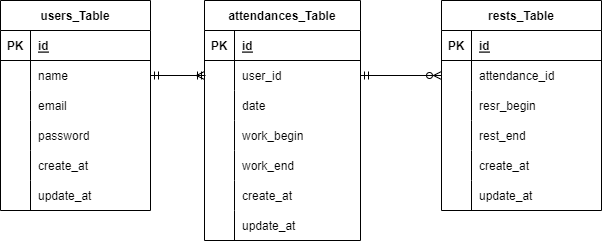

The diagram above was exported from draw.io. Its source (the exported page's mxGraphModel, read from the mxfile embedded in the PNG):
<mxGraphModel dx="1215" dy="612" grid="1" gridSize="10" guides="1" tooltips="1" connect="1" arrows="1" fold="1" page="1" pageScale="1" pageWidth="827" pageHeight="1169" math="0" shadow="0">
  <root>
    <mxCell id="0" />
    <mxCell id="1" parent="0" />
    <mxCell id="2" value="users_Table" style="shape=table;startSize=30;container=1;collapsible=1;childLayout=tableLayout;fixedRows=1;rowLines=0;fontStyle=1;align=center;resizeLast=1;" parent="1" vertex="1">
      <mxGeometry x="119" y="80" width="150" height="210" as="geometry" />
    </mxCell>
    <mxCell id="3" value="" style="shape=tableRow;horizontal=0;startSize=0;swimlaneHead=0;swimlaneBody=0;fillColor=none;collapsible=0;dropTarget=0;points=[[0,0.5],[1,0.5]];portConstraint=eastwest;top=0;left=0;right=0;bottom=1;" parent="2" vertex="1">
      <mxGeometry y="30" width="150" height="30" as="geometry" />
    </mxCell>
    <mxCell id="4" value="PK" style="shape=partialRectangle;connectable=0;fillColor=none;top=0;left=0;bottom=0;right=0;fontStyle=1;overflow=hidden;" parent="3" vertex="1">
      <mxGeometry width="30" height="30" as="geometry">
        <mxRectangle width="30" height="30" as="alternateBounds" />
      </mxGeometry>
    </mxCell>
    <mxCell id="5" value="id" style="shape=partialRectangle;connectable=0;fillColor=none;top=0;left=0;bottom=0;right=0;align=left;spacingLeft=6;fontStyle=5;overflow=hidden;" parent="3" vertex="1">
      <mxGeometry x="30" width="120" height="30" as="geometry">
        <mxRectangle width="120" height="30" as="alternateBounds" />
      </mxGeometry>
    </mxCell>
    <mxCell id="6" value="" style="shape=tableRow;horizontal=0;startSize=0;swimlaneHead=0;swimlaneBody=0;fillColor=none;collapsible=0;dropTarget=0;points=[[0,0.5],[1,0.5]];portConstraint=eastwest;top=0;left=0;right=0;bottom=0;" parent="2" vertex="1">
      <mxGeometry y="60" width="150" height="30" as="geometry" />
    </mxCell>
    <mxCell id="7" value="" style="shape=partialRectangle;connectable=0;fillColor=none;top=0;left=0;bottom=0;right=0;editable=1;overflow=hidden;" parent="6" vertex="1">
      <mxGeometry width="30" height="30" as="geometry">
        <mxRectangle width="30" height="30" as="alternateBounds" />
      </mxGeometry>
    </mxCell>
    <mxCell id="8" value="name" style="shape=partialRectangle;connectable=0;fillColor=none;top=0;left=0;bottom=0;right=0;align=left;spacingLeft=6;overflow=hidden;" parent="6" vertex="1">
      <mxGeometry x="30" width="120" height="30" as="geometry">
        <mxRectangle width="120" height="30" as="alternateBounds" />
      </mxGeometry>
    </mxCell>
    <mxCell id="9" value="" style="shape=tableRow;horizontal=0;startSize=0;swimlaneHead=0;swimlaneBody=0;fillColor=none;collapsible=0;dropTarget=0;points=[[0,0.5],[1,0.5]];portConstraint=eastwest;top=0;left=0;right=0;bottom=0;" parent="2" vertex="1">
      <mxGeometry y="90" width="150" height="30" as="geometry" />
    </mxCell>
    <mxCell id="10" value="" style="shape=partialRectangle;connectable=0;fillColor=none;top=0;left=0;bottom=0;right=0;editable=1;overflow=hidden;" parent="9" vertex="1">
      <mxGeometry width="30" height="30" as="geometry">
        <mxRectangle width="30" height="30" as="alternateBounds" />
      </mxGeometry>
    </mxCell>
    <mxCell id="11" value="email" style="shape=partialRectangle;connectable=0;fillColor=none;top=0;left=0;bottom=0;right=0;align=left;spacingLeft=6;overflow=hidden;" parent="9" vertex="1">
      <mxGeometry x="30" width="120" height="30" as="geometry">
        <mxRectangle width="120" height="30" as="alternateBounds" />
      </mxGeometry>
    </mxCell>
    <mxCell id="12" value="" style="shape=tableRow;horizontal=0;startSize=0;swimlaneHead=0;swimlaneBody=0;fillColor=none;collapsible=0;dropTarget=0;points=[[0,0.5],[1,0.5]];portConstraint=eastwest;top=0;left=0;right=0;bottom=0;" parent="2" vertex="1">
      <mxGeometry y="120" width="150" height="30" as="geometry" />
    </mxCell>
    <mxCell id="13" value="" style="shape=partialRectangle;connectable=0;fillColor=none;top=0;left=0;bottom=0;right=0;editable=1;overflow=hidden;" parent="12" vertex="1">
      <mxGeometry width="30" height="30" as="geometry">
        <mxRectangle width="30" height="30" as="alternateBounds" />
      </mxGeometry>
    </mxCell>
    <mxCell id="14" value="password" style="shape=partialRectangle;connectable=0;fillColor=none;top=0;left=0;bottom=0;right=0;align=left;spacingLeft=6;overflow=hidden;" parent="12" vertex="1">
      <mxGeometry x="30" width="120" height="30" as="geometry">
        <mxRectangle width="120" height="30" as="alternateBounds" />
      </mxGeometry>
    </mxCell>
    <mxCell id="63" style="shape=tableRow;horizontal=0;startSize=0;swimlaneHead=0;swimlaneBody=0;fillColor=none;collapsible=0;dropTarget=0;points=[[0,0.5],[1,0.5]];portConstraint=eastwest;top=0;left=0;right=0;bottom=0;" parent="2" vertex="1">
      <mxGeometry y="150" width="150" height="30" as="geometry" />
    </mxCell>
    <mxCell id="64" style="shape=partialRectangle;connectable=0;fillColor=none;top=0;left=0;bottom=0;right=0;editable=1;overflow=hidden;" parent="63" vertex="1">
      <mxGeometry width="30" height="30" as="geometry">
        <mxRectangle width="30" height="30" as="alternateBounds" />
      </mxGeometry>
    </mxCell>
    <mxCell id="65" value="create_at" style="shape=partialRectangle;connectable=0;fillColor=none;top=0;left=0;bottom=0;right=0;align=left;spacingLeft=6;overflow=hidden;" parent="63" vertex="1">
      <mxGeometry x="30" width="120" height="30" as="geometry">
        <mxRectangle width="120" height="30" as="alternateBounds" />
      </mxGeometry>
    </mxCell>
    <mxCell id="66" style="shape=tableRow;horizontal=0;startSize=0;swimlaneHead=0;swimlaneBody=0;fillColor=none;collapsible=0;dropTarget=0;points=[[0,0.5],[1,0.5]];portConstraint=eastwest;top=0;left=0;right=0;bottom=0;" parent="2" vertex="1">
      <mxGeometry y="180" width="150" height="30" as="geometry" />
    </mxCell>
    <mxCell id="67" style="shape=partialRectangle;connectable=0;fillColor=none;top=0;left=0;bottom=0;right=0;editable=1;overflow=hidden;" parent="66" vertex="1">
      <mxGeometry width="30" height="30" as="geometry">
        <mxRectangle width="30" height="30" as="alternateBounds" />
      </mxGeometry>
    </mxCell>
    <mxCell id="68" value="update_at" style="shape=partialRectangle;connectable=0;fillColor=none;top=0;left=0;bottom=0;right=0;align=left;spacingLeft=6;overflow=hidden;" parent="66" vertex="1">
      <mxGeometry x="30" width="120" height="30" as="geometry">
        <mxRectangle width="120" height="30" as="alternateBounds" />
      </mxGeometry>
    </mxCell>
    <mxCell id="15" value="attendances_Table" style="shape=table;startSize=30;container=1;collapsible=1;childLayout=tableLayout;fixedRows=1;rowLines=0;fontStyle=1;align=center;resizeLast=1;" parent="1" vertex="1">
      <mxGeometry x="323" y="80" width="156" height="240" as="geometry" />
    </mxCell>
    <mxCell id="16" value="" style="shape=tableRow;horizontal=0;startSize=0;swimlaneHead=0;swimlaneBody=0;fillColor=none;collapsible=0;dropTarget=0;points=[[0,0.5],[1,0.5]];portConstraint=eastwest;top=0;left=0;right=0;bottom=1;" parent="15" vertex="1">
      <mxGeometry y="30" width="156" height="30" as="geometry" />
    </mxCell>
    <mxCell id="17" value="PK" style="shape=partialRectangle;connectable=0;fillColor=none;top=0;left=0;bottom=0;right=0;fontStyle=1;overflow=hidden;" parent="16" vertex="1">
      <mxGeometry width="30" height="30" as="geometry">
        <mxRectangle width="30" height="30" as="alternateBounds" />
      </mxGeometry>
    </mxCell>
    <mxCell id="18" value="id" style="shape=partialRectangle;connectable=0;fillColor=none;top=0;left=0;bottom=0;right=0;align=left;spacingLeft=6;fontStyle=5;overflow=hidden;" parent="16" vertex="1">
      <mxGeometry x="30" width="126" height="30" as="geometry">
        <mxRectangle width="126" height="30" as="alternateBounds" />
      </mxGeometry>
    </mxCell>
    <mxCell id="22" value="" style="shape=tableRow;horizontal=0;startSize=0;swimlaneHead=0;swimlaneBody=0;fillColor=none;collapsible=0;dropTarget=0;points=[[0,0.5],[1,0.5]];portConstraint=eastwest;top=0;left=0;right=0;bottom=0;rounded=0;" parent="15" vertex="1">
      <mxGeometry y="60" width="156" height="30" as="geometry" />
    </mxCell>
    <mxCell id="23" value="" style="shape=partialRectangle;connectable=0;fillColor=none;top=0;left=0;bottom=0;right=0;editable=1;overflow=hidden;" parent="22" vertex="1">
      <mxGeometry width="30" height="30" as="geometry">
        <mxRectangle width="30" height="30" as="alternateBounds" />
      </mxGeometry>
    </mxCell>
    <mxCell id="24" value="user_id" style="shape=partialRectangle;connectable=0;fillColor=none;top=0;left=0;bottom=0;right=0;align=left;spacingLeft=6;overflow=hidden;" parent="22" vertex="1">
      <mxGeometry x="30" width="126" height="30" as="geometry">
        <mxRectangle width="126" height="30" as="alternateBounds" />
      </mxGeometry>
    </mxCell>
    <mxCell id="25" value="" style="shape=tableRow;horizontal=0;startSize=0;swimlaneHead=0;swimlaneBody=0;fillColor=none;collapsible=0;dropTarget=0;points=[[0,0.5],[1,0.5]];portConstraint=eastwest;top=0;left=0;right=0;bottom=0;" parent="15" vertex="1">
      <mxGeometry y="90" width="156" height="30" as="geometry" />
    </mxCell>
    <mxCell id="26" value="" style="shape=partialRectangle;connectable=0;fillColor=none;top=0;left=0;bottom=0;right=0;editable=1;overflow=hidden;" parent="25" vertex="1">
      <mxGeometry width="30" height="30" as="geometry">
        <mxRectangle width="30" height="30" as="alternateBounds" />
      </mxGeometry>
    </mxCell>
    <mxCell id="27" value="date" style="shape=partialRectangle;connectable=0;fillColor=none;top=0;left=0;bottom=0;right=0;align=left;spacingLeft=6;overflow=hidden;" parent="25" vertex="1">
      <mxGeometry x="30" width="126" height="30" as="geometry">
        <mxRectangle width="126" height="30" as="alternateBounds" />
      </mxGeometry>
    </mxCell>
    <mxCell id="29" style="shape=tableRow;horizontal=0;startSize=0;swimlaneHead=0;swimlaneBody=0;fillColor=none;collapsible=0;dropTarget=0;points=[[0,0.5],[1,0.5]];portConstraint=eastwest;top=0;left=0;right=0;bottom=0;" parent="15" vertex="1">
      <mxGeometry y="120" width="156" height="30" as="geometry" />
    </mxCell>
    <mxCell id="30" style="shape=partialRectangle;connectable=0;fillColor=none;top=0;left=0;bottom=0;right=0;editable=1;overflow=hidden;" parent="29" vertex="1">
      <mxGeometry width="30" height="30" as="geometry">
        <mxRectangle width="30" height="30" as="alternateBounds" />
      </mxGeometry>
    </mxCell>
    <mxCell id="31" value="work_begin" style="shape=partialRectangle;connectable=0;fillColor=none;top=0;left=0;bottom=0;right=0;align=left;spacingLeft=6;overflow=hidden;" parent="29" vertex="1">
      <mxGeometry x="30" width="126" height="30" as="geometry">
        <mxRectangle width="126" height="30" as="alternateBounds" />
      </mxGeometry>
    </mxCell>
    <mxCell id="43" style="shape=tableRow;horizontal=0;startSize=0;swimlaneHead=0;swimlaneBody=0;fillColor=none;collapsible=0;dropTarget=0;points=[[0,0.5],[1,0.5]];portConstraint=eastwest;top=0;left=0;right=0;bottom=0;" parent="15" vertex="1">
      <mxGeometry y="150" width="156" height="30" as="geometry" />
    </mxCell>
    <mxCell id="44" style="shape=partialRectangle;connectable=0;fillColor=none;top=0;left=0;bottom=0;right=0;editable=1;overflow=hidden;" parent="43" vertex="1">
      <mxGeometry width="30" height="30" as="geometry">
        <mxRectangle width="30" height="30" as="alternateBounds" />
      </mxGeometry>
    </mxCell>
    <mxCell id="45" value="work_end" style="shape=partialRectangle;connectable=0;fillColor=none;top=0;left=0;bottom=0;right=0;align=left;spacingLeft=6;overflow=hidden;" parent="43" vertex="1">
      <mxGeometry x="30" width="126" height="30" as="geometry">
        <mxRectangle width="126" height="30" as="alternateBounds" />
      </mxGeometry>
    </mxCell>
    <mxCell id="69" style="shape=tableRow;horizontal=0;startSize=0;swimlaneHead=0;swimlaneBody=0;fillColor=none;collapsible=0;dropTarget=0;points=[[0,0.5],[1,0.5]];portConstraint=eastwest;top=0;left=0;right=0;bottom=0;" parent="15" vertex="1">
      <mxGeometry y="180" width="156" height="30" as="geometry" />
    </mxCell>
    <mxCell id="70" value="" style="shape=partialRectangle;connectable=0;fillColor=none;top=0;left=0;bottom=0;right=0;editable=1;overflow=hidden;" parent="69" vertex="1">
      <mxGeometry width="30" height="30" as="geometry">
        <mxRectangle width="30" height="30" as="alternateBounds" />
      </mxGeometry>
    </mxCell>
    <mxCell id="71" value="create_at" style="shape=partialRectangle;connectable=0;fillColor=none;top=0;left=0;bottom=0;right=0;align=left;spacingLeft=6;overflow=hidden;" parent="69" vertex="1">
      <mxGeometry x="30" width="126" height="30" as="geometry">
        <mxRectangle width="126" height="30" as="alternateBounds" />
      </mxGeometry>
    </mxCell>
    <mxCell id="75" style="shape=tableRow;horizontal=0;startSize=0;swimlaneHead=0;swimlaneBody=0;fillColor=none;collapsible=0;dropTarget=0;points=[[0,0.5],[1,0.5]];portConstraint=eastwest;top=0;left=0;right=0;bottom=0;" parent="15" vertex="1">
      <mxGeometry y="210" width="156" height="30" as="geometry" />
    </mxCell>
    <mxCell id="76" style="shape=partialRectangle;connectable=0;fillColor=none;top=0;left=0;bottom=0;right=0;editable=1;overflow=hidden;" parent="75" vertex="1">
      <mxGeometry width="30" height="30" as="geometry">
        <mxRectangle width="30" height="30" as="alternateBounds" />
      </mxGeometry>
    </mxCell>
    <mxCell id="77" value="update_at" style="shape=partialRectangle;connectable=0;fillColor=none;top=0;left=0;bottom=0;right=0;align=left;spacingLeft=6;overflow=hidden;" parent="75" vertex="1">
      <mxGeometry x="30" width="126" height="30" as="geometry">
        <mxRectangle width="126" height="30" as="alternateBounds" />
      </mxGeometry>
    </mxCell>
    <mxCell id="40" style="edgeStyle=none;html=1;exitX=1;exitY=0.5;exitDx=0;exitDy=0;endArrow=ERmandOne;endFill=0;" parent="1" source="6" edge="1">
      <mxGeometry relative="1" as="geometry">
        <mxPoint x="324" y="155" as="targetPoint" />
      </mxGeometry>
    </mxCell>
    <mxCell id="41" style="edgeStyle=none;html=1;endArrow=ERmandOne;endFill=0;exitX=0;exitY=0.5;exitDx=0;exitDy=0;startArrow=ERmany;startFill=0;" parent="1" source="22" edge="1">
      <mxGeometry relative="1" as="geometry">
        <mxPoint x="300" y="180" as="sourcePoint" />
        <mxPoint x="269" y="155" as="targetPoint" />
      </mxGeometry>
    </mxCell>
    <mxCell id="46" value="rests_Table" style="shape=table;startSize=30;container=1;collapsible=1;childLayout=tableLayout;fixedRows=1;rowLines=0;fontStyle=1;align=center;resizeLast=1;" parent="1" vertex="1">
      <mxGeometry x="560" y="80" width="160" height="210" as="geometry" />
    </mxCell>
    <mxCell id="47" value="" style="shape=tableRow;horizontal=0;startSize=0;swimlaneHead=0;swimlaneBody=0;fillColor=none;collapsible=0;dropTarget=0;points=[[0,0.5],[1,0.5]];portConstraint=eastwest;top=0;left=0;right=0;bottom=1;" parent="46" vertex="1">
      <mxGeometry y="30" width="160" height="30" as="geometry" />
    </mxCell>
    <mxCell id="48" value="PK" style="shape=partialRectangle;connectable=0;fillColor=none;top=0;left=0;bottom=0;right=0;fontStyle=1;overflow=hidden;" parent="47" vertex="1">
      <mxGeometry width="30" height="30" as="geometry">
        <mxRectangle width="30" height="30" as="alternateBounds" />
      </mxGeometry>
    </mxCell>
    <mxCell id="49" value="id" style="shape=partialRectangle;connectable=0;fillColor=none;top=0;left=0;bottom=0;right=0;align=left;spacingLeft=6;fontStyle=5;overflow=hidden;" parent="47" vertex="1">
      <mxGeometry x="30" width="130" height="30" as="geometry">
        <mxRectangle width="130" height="30" as="alternateBounds" />
      </mxGeometry>
    </mxCell>
    <mxCell id="50" value="" style="shape=tableRow;horizontal=0;startSize=0;swimlaneHead=0;swimlaneBody=0;fillColor=none;collapsible=0;dropTarget=0;points=[[0,0.5],[1,0.5]];portConstraint=eastwest;top=0;left=0;right=0;bottom=0;" parent="46" vertex="1">
      <mxGeometry y="60" width="160" height="30" as="geometry" />
    </mxCell>
    <mxCell id="51" value="" style="shape=partialRectangle;connectable=0;fillColor=none;top=0;left=0;bottom=0;right=0;editable=1;overflow=hidden;" parent="50" vertex="1">
      <mxGeometry width="30" height="30" as="geometry">
        <mxRectangle width="30" height="30" as="alternateBounds" />
      </mxGeometry>
    </mxCell>
    <mxCell id="52" value="attendance_id" style="shape=partialRectangle;connectable=0;fillColor=none;top=0;left=0;bottom=0;right=0;align=left;spacingLeft=6;overflow=hidden;" parent="50" vertex="1">
      <mxGeometry x="30" width="130" height="30" as="geometry">
        <mxRectangle width="130" height="30" as="alternateBounds" />
      </mxGeometry>
    </mxCell>
    <mxCell id="53" value="" style="shape=tableRow;horizontal=0;startSize=0;swimlaneHead=0;swimlaneBody=0;fillColor=none;collapsible=0;dropTarget=0;points=[[0,0.5],[1,0.5]];portConstraint=eastwest;top=0;left=0;right=0;bottom=0;" parent="46" vertex="1">
      <mxGeometry y="90" width="160" height="30" as="geometry" />
    </mxCell>
    <mxCell id="54" value="" style="shape=partialRectangle;connectable=0;fillColor=none;top=0;left=0;bottom=0;right=0;editable=1;overflow=hidden;" parent="53" vertex="1">
      <mxGeometry width="30" height="30" as="geometry">
        <mxRectangle width="30" height="30" as="alternateBounds" />
      </mxGeometry>
    </mxCell>
    <mxCell id="55" value="resr_begin" style="shape=partialRectangle;connectable=0;fillColor=none;top=0;left=0;bottom=0;right=0;align=left;spacingLeft=6;overflow=hidden;" parent="53" vertex="1">
      <mxGeometry x="30" width="130" height="30" as="geometry">
        <mxRectangle width="130" height="30" as="alternateBounds" />
      </mxGeometry>
    </mxCell>
    <mxCell id="56" value="" style="shape=tableRow;horizontal=0;startSize=0;swimlaneHead=0;swimlaneBody=0;fillColor=none;collapsible=0;dropTarget=0;points=[[0,0.5],[1,0.5]];portConstraint=eastwest;top=0;left=0;right=0;bottom=0;" parent="46" vertex="1">
      <mxGeometry y="120" width="160" height="30" as="geometry" />
    </mxCell>
    <mxCell id="57" value="" style="shape=partialRectangle;connectable=0;fillColor=none;top=0;left=0;bottom=0;right=0;editable=1;overflow=hidden;" parent="56" vertex="1">
      <mxGeometry width="30" height="30" as="geometry">
        <mxRectangle width="30" height="30" as="alternateBounds" />
      </mxGeometry>
    </mxCell>
    <mxCell id="58" value="rest_end" style="shape=partialRectangle;connectable=0;fillColor=none;top=0;left=0;bottom=0;right=0;align=left;spacingLeft=6;overflow=hidden;" parent="56" vertex="1">
      <mxGeometry x="30" width="130" height="30" as="geometry">
        <mxRectangle width="130" height="30" as="alternateBounds" />
      </mxGeometry>
    </mxCell>
    <mxCell id="78" style="shape=tableRow;horizontal=0;startSize=0;swimlaneHead=0;swimlaneBody=0;fillColor=none;collapsible=0;dropTarget=0;points=[[0,0.5],[1,0.5]];portConstraint=eastwest;top=0;left=0;right=0;bottom=0;" parent="46" vertex="1">
      <mxGeometry y="150" width="160" height="30" as="geometry" />
    </mxCell>
    <mxCell id="79" value="" style="shape=partialRectangle;connectable=0;fillColor=none;top=0;left=0;bottom=0;right=0;editable=1;overflow=hidden;" parent="78" vertex="1">
      <mxGeometry width="30" height="30" as="geometry">
        <mxRectangle width="30" height="30" as="alternateBounds" />
      </mxGeometry>
    </mxCell>
    <mxCell id="80" value="create_at" style="shape=partialRectangle;connectable=0;fillColor=none;top=0;left=0;bottom=0;right=0;align=left;spacingLeft=6;overflow=hidden;" parent="78" vertex="1">
      <mxGeometry x="30" width="130" height="30" as="geometry">
        <mxRectangle width="130" height="30" as="alternateBounds" />
      </mxGeometry>
    </mxCell>
    <mxCell id="81" style="shape=tableRow;horizontal=0;startSize=0;swimlaneHead=0;swimlaneBody=0;fillColor=none;collapsible=0;dropTarget=0;points=[[0,0.5],[1,0.5]];portConstraint=eastwest;top=0;left=0;right=0;bottom=0;" parent="46" vertex="1">
      <mxGeometry y="180" width="160" height="30" as="geometry" />
    </mxCell>
    <mxCell id="82" style="shape=partialRectangle;connectable=0;fillColor=none;top=0;left=0;bottom=0;right=0;editable=1;overflow=hidden;" parent="81" vertex="1">
      <mxGeometry width="30" height="30" as="geometry">
        <mxRectangle width="30" height="30" as="alternateBounds" />
      </mxGeometry>
    </mxCell>
    <mxCell id="83" value="update_at" style="shape=partialRectangle;connectable=0;fillColor=none;top=0;left=0;bottom=0;right=0;align=left;spacingLeft=6;overflow=hidden;" parent="81" vertex="1">
      <mxGeometry x="30" width="130" height="30" as="geometry">
        <mxRectangle width="130" height="30" as="alternateBounds" />
      </mxGeometry>
    </mxCell>
    <mxCell id="60" style="edgeStyle=none;html=1;exitX=0;exitY=0.5;exitDx=0;exitDy=0;entryX=1;entryY=0.5;entryDx=0;entryDy=0;endArrow=ERmandOne;endFill=0;" parent="1" source="50" target="22" edge="1">
      <mxGeometry relative="1" as="geometry" />
    </mxCell>
    <mxCell id="62" style="edgeStyle=none;html=1;exitX=1;exitY=0.5;exitDx=0;exitDy=0;endArrow=ERzeroToMany;endFill=0;" parent="1" source="22" edge="1">
      <mxGeometry relative="1" as="geometry">
        <mxPoint x="560" y="155" as="targetPoint" />
      </mxGeometry>
    </mxCell>
  </root>
</mxGraphModel>